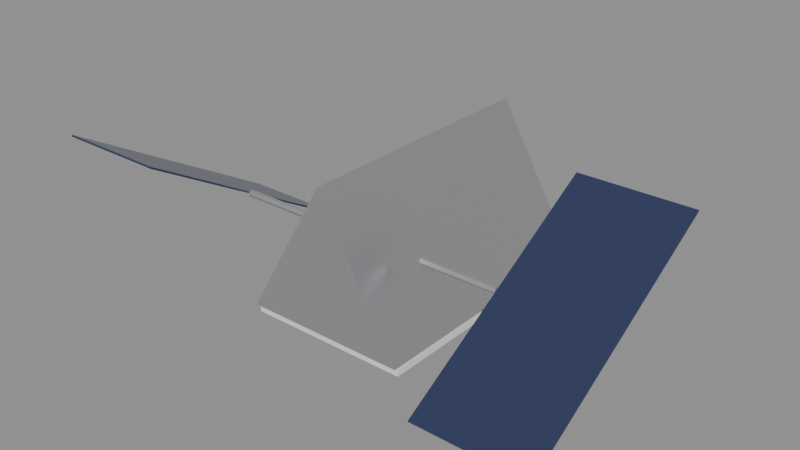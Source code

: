 # Source: iridium.blend  (saved by Blender 5.2.45; exported with 4.5.12 LTS)
import bpy
from mathutils import Matrix  # noqa: F401  (used for matrix-valued properties, if any)

bpy.ops.wm.read_factory_settings(use_empty=True)
scene = bpy.context.scene
scene.name = 'Scene'

# ---- materials (node trees are filled in below, after node groups)
mat_mli_silver = bpy.data.materials.new('mli_silver')
mat_white_paint = bpy.data.materials.new('white_paint')
mat_grey = bpy.data.materials.new('grey')
mat_solar_cells = bpy.data.materials.new('solar_cells')

# ---- material node trees
mat_mli_silver.use_nodes = True; mat_mli_silver.node_tree.nodes.clear()
_N = mat_mli_silver.node_tree.nodes; _L = mat_mli_silver.node_tree.links
n0 = _N.new('ShaderNodeBsdfPrincipled'); n0.name = 'Principled BSDF'; n0.location = (-200, 100)
n0.inputs[0].default_value = (0.8, 0.8, 0.82, 1.0)
n0.inputs[1].default_value = 1.0
n0.inputs[2].default_value = 0.28
n0.inputs[10].default_value = 0.005
n1 = _N.new('ShaderNodeOutputMaterial'); n1.name = 'Material Output'; n1.location = (200, 100)
_L.new(n0.outputs[0], n1.inputs[0])
n1.is_active_output = True
mat_white_paint.use_nodes = True; mat_white_paint.node_tree.nodes.clear()
_N = mat_white_paint.node_tree.nodes; _L = mat_white_paint.node_tree.links
n0 = _N.new('ShaderNodeBsdfPrincipled'); n0.name = 'Principled BSDF'; n0.location = (-200, 100)
n0.inputs[0].default_value = (0.88, 0.88, 0.86, 1.0)
n0.inputs[10].default_value = 0.005
n1 = _N.new('ShaderNodeOutputMaterial'); n1.name = 'Material Output'; n1.location = (200, 100)
_L.new(n0.outputs[0], n1.inputs[0])
n1.is_active_output = True
mat_grey.use_nodes = True; mat_grey.node_tree.nodes.clear()
_N = mat_grey.node_tree.nodes; _L = mat_grey.node_tree.links
n0 = _N.new('ShaderNodeBsdfPrincipled'); n0.name = 'Principled BSDF'; n0.location = (-200, 100)
n0.inputs[0].default_value = (0.45, 0.46, 0.48, 1.0)
n0.inputs[1].default_value = 0.6
n0.inputs[2].default_value = 0.45
n0.inputs[10].default_value = 0.005
n1 = _N.new('ShaderNodeOutputMaterial'); n1.name = 'Material Output'; n1.location = (200, 100)
_L.new(n0.outputs[0], n1.inputs[0])
n1.is_active_output = True
mat_solar_cells.use_nodes = True; mat_solar_cells.node_tree.nodes.clear()
_N = mat_solar_cells.node_tree.nodes; _L = mat_solar_cells.node_tree.links
n0 = _N.new('ShaderNodeBsdfPrincipled'); n0.name = 'Principled BSDF'; n0.location = (-200, 100)
n0.inputs[0].default_value = (0.05, 0.07, 0.16, 1.0)
n0.inputs[1].default_value = 0.5
n0.inputs[2].default_value = 0.22
n0.inputs[10].default_value = 0.005
n1 = _N.new('ShaderNodeOutputMaterial'); n1.name = 'Material Output'; n1.location = (200, 100)
_L.new(n0.outputs[0], n1.inputs[0])
n1.is_active_output = True

# ---- meshes
me_cylinder = bpy.data.meshes.new('Cylinder')
me_cylinder.from_pydata([(0.0, 0.6363, 0.2983), (0.0, -0.4146, 0.2983), (0.3229, 0.6363, -0.261), (0.3229, -0.4146, -0.261), (-0.3229, 0.6363, -0.261), (-0.3229, -0.4146, -0.261), (-0.322, -0.3976, -0.2983), (-0.322, -0.3976, -0.2712), (-0.322, 0.6193, -0.2983), (-0.322, 0.6193, -0.2712), (0.322, -0.3976, -0.2983), (0.322, -0.3976, -0.2712), (0.322, 0.6193, -0.2983), (0.322, 0.6193, -0.2712), (-0.5593, -0.1807, 0.02712), (-0.2542, -0.1807, 0.02712), (-0.5593, -0.1875, 0.01538), (-0.2542, -0.1875, 0.01538), (-0.5593, -0.201, 0.01538), (-0.2542, -0.201, 0.01538), (-0.5593, -0.2078, 0.02712), (-0.2542, -0.2078, 0.02712), (-0.5593, -0.201, 0.03886), (-0.2542, -0.201, 0.03886), (-0.5593, -0.1875, 0.03886), (-0.2542, -0.1875, 0.03886), (-1.0, -0.6363, 0.2784), (-1.0, -0.6329, 0.2843), (-1.0, 0.2444, -0.2301), (-1.0, 0.2478, -0.2242), (-0.5593, -0.6363, 0.2784), (-0.5593, -0.6329, 0.2843), (-0.5593, 0.2444, -0.2301), (-0.5593, 0.2478, -0.2242), (0.2542, -0.1807, 0.02712), (0.5593, -0.1807, 0.02712), (0.2542, -0.1875, 0.01538), (0.5593, -0.1875, 0.01538), (0.2542, -0.201, 0.01538), (0.5593, -0.201, 0.01538), (0.2542, -0.2078, 0.02712), (0.5593, -0.2078, 0.02712), (0.2542, -0.201, 0.03886), (0.5593, -0.201, 0.03886), (0.2542, -0.1875, 0.03886), (0.5593, -0.1875, 0.03886), (0.5593, -0.6329, -0.2301), (0.5593, -0.6363, -0.2242), (0.5593, 0.2478, 0.2784), (0.5593, 0.2444, 0.2843), (1.0, -0.6329, -0.2301), (1.0, -0.6363, -0.2242), (1.0, 0.2478, 0.2784), (1.0, 0.2444, 0.2843)], [], [(0, 1, 3, 2), (2, 3, 5, 4), (3, 1, 5), (4, 5, 1, 0), (0, 2, 4), (6, 7, 9, 8), (8, 9, 13, 12), (12, 13, 11, 10), (10, 11, 7, 6), (8, 12, 10, 6), (13, 9, 7, 11), (14, 15, 17, 16), (16, 17, 19, 18), (18, 19, 21, 20), (20, 21, 23, 22), (17, 15, 25, 23, 21, 19), (22, 23, 25, 24), (24, 25, 15, 14), (14, 16, 18, 20, 22, 24), (26, 27, 29, 28), (28, 29, 33, 32), (32, 33, 31, 30), (30, 31, 27, 26), (28, 32, 30, 26), (33, 29, 27, 31), (34, 35, 37, 36), (36, 37, 39, 38), (38, 39, 41, 40), (40, 41, 43, 42), (37, 35, 45, 43, 41, 39), (42, 43, 45, 44), (44, 45, 35, 34), (34, 36, 38, 40, 42, 44), (46, 47, 49, 48), (48, 49, 53, 52), (52, 53, 51, 50), (50, 51, 47, 46), (48, 52, 50, 46), (53, 49, 47, 51)])
me_cylinder.polygons.foreach_set('material_index', [0, 0, 0, 0, 0, 1, 1, 1, 1, 1, 1, 2, 2, 2, 2, 2, 2, 2, 2, 3, 3, 3, 3, 3, 3, 2, 2, 2, 2, 2, 2, 2, 2, 3, 3, 3, 3, 3, 3])
_uv = me_cylinder.uv_layers.new(name='UVMap')
_uv.uv.foreach_set('vector', [1.0, 0.5, 1.0, 1.0, 0.6667, 1.0, 0.6667, 0.5, 0.6667, 0.5, 0.6667, 1.0, 0.3333, 1.0, 0.3333, 0.5, 0.4578, 0.13, 0.25, 0.49, 0.04215, 0.13, 0.3333, 0.5, 0.3333, 1.0, -5.96e-08, 1.0, -5.96e-08, 0.5, 0.75, 0.49, 0.9578, 0.13, 0.5422, 0.13, 0.375, 0.0, 0.625, 0.0, 0.625, 0.25, 0.375, 0.25, 0.375, 0.25, 0.625, 0.25, 0.625, 0.5, 0.375, 0.5, 0.375, 0.5, 0.625, 0.5, 0.625, 0.75, 0.375, 0.75, 0.375, 0.75, 0.625, 0.75, 0.625, 1.0, 0.375, 1.0, 0.125, 0.5, 0.375, 0.5, 0.375, 0.75, 0.125, 0.75, 0.625, 0.5, 0.875, 0.5, 0.875, 0.75, 0.625, 0.75, 1.0, 0.5, 1.0, 1.0, 0.8333, 1.0, 0.8333, 0.5, 0.8333, 0.5, 0.8333, 1.0, 0.6667, 1.0, 0.6667, 0.5, 0.6667, 0.5, 0.6667, 1.0, 0.5, 1.0, 0.5, 0.5, 0.5, 0.5, 0.5, 1.0, 0.3333, 1.0, 0.3333, 0.5, 0.4578, 0.37, 0.25, 0.49, 0.04215, 0.37, 0.04215, 0.13, 0.25, 0.01, 0.4578, 0.13, 0.3333, 0.5, 0.3333, 1.0, 0.1667, 1.0, 0.1667, 0.5, 0.1667, 0.5, 0.1667, 1.0, -8.941e-08, 1.0, -8.941e-08, 0.5, 0.75, 0.49, 0.9578, 0.37, 0.9578, 0.13, 0.75, 0.01, 0.5422, 0.13, 0.5422, 0.37, 0.375, 0.0, 0.625, 0.0, 0.625, 0.25, 0.375, 0.25, 0.375, 0.25, 0.625, 0.25, 0.625, 0.5, 0.375, 0.5, 0.375, 0.5, 0.625, 0.5, 0.625, 0.75, 0.375, 0.75, 0.375, 0.75, 0.625, 0.75, 0.625, 1.0, 0.375, 1.0, 0.125, 0.5, 0.375, 0.5, 0.375, 0.75, 0.125, 0.75, 0.625, 0.5, 0.875, 0.5, 0.875, 0.75, 0.625, 0.75, 1.0, 0.5, 1.0, 1.0, 0.8333, 1.0, 0.8333, 0.5, 0.8333, 0.5, 0.8333, 1.0, 0.6667, 1.0, 0.6667, 0.5, 0.6667, 0.5, 0.6667, 1.0, 0.5, 1.0, 0.5, 0.5, 0.5, 0.5, 0.5, 1.0, 0.3333, 1.0, 0.3333, 0.5, 0.4578, 0.37, 0.25, 0.49, 0.04215, 0.37, 0.04215, 0.13, 0.25, 0.01, 0.4578, 0.13, 0.3333, 0.5, 0.3333, 1.0, 0.1667, 1.0, 0.1667, 0.5, 0.1667, 0.5, 0.1667, 1.0, -8.941e-08, 1.0, -8.941e-08, 0.5, 0.75, 0.49, 0.9578, 0.37, 0.9578, 0.13, 0.75, 0.01, 0.5422, 0.13, 0.5422, 0.37, 0.375, 0.0, 0.625, 0.0, 0.625, 0.25, 0.375, 0.25, 0.375, 0.25, 0.625, 0.25, 0.625, 0.5, 0.375, 0.5, 0.375, 0.5, 0.625, 0.5, 0.625, 0.75, 0.375, 0.75, 0.375, 0.75, 0.625, 0.75, 0.625, 1.0, 0.375, 1.0, 0.125, 0.5, 0.375, 0.5, 0.375, 0.75, 0.125, 0.75, 0.625, 0.5, 0.875, 0.5, 0.875, 0.75, 0.625, 0.75])
me_cylinder.materials.append(mat_mli_silver)
me_cylinder.materials.append(mat_white_paint)
me_cylinder.materials.append(mat_grey)
me_cylinder.materials.append(mat_solar_cells)
me_cylinder.update()

# ---- objects
ob_iridium = bpy.data.objects.new('iridium', me_cylinder)

# ---- transforms, parenting, visibility, modifiers, constraints
ob_iridium.location = (0.0, 0.0, 0.0)

# ---- collection membership
scene.collection.objects.link(ob_iridium)

# ---- scene / render settings (as saved in the file)
scene.frame_start = 1; scene.frame_end = 250; scene.frame_set(1)
scene.render.engine = 'BLENDER_EEVEE_NEXT'
scene.render.bake_bias = 0.0
scene.render.bake_samples = 0
scene.render.compositor_device = 'GPU'
scene.eevee.use_volume_custom_range = False
scene.eevee.fast_gi_thickness_near = 0.1
scene.eevee.fast_gi_thickness_far = 0.0
scene.eevee.ray_tracing_options.screen_trace_thickness = 0.1
bpy.context.view_layer.update()

# ---- added for rendering (the .blend has no active camera and no usable light): camera, sun + grey world if the file has none
cam_auto = bpy.data.cameras.new('AutoCamera')
cam_auto.lens = 50.0
cam_auto.sensor_width = 36.0
cam_auto.clip_end = 1000.0
ob_auto_camera = bpy.data.objects.new('AutoCamera', cam_auto)
scene.collection.objects.link(ob_auto_camera)
ob_auto_camera.location = (2.26167, -2.714, 1.80933)
ob_auto_camera.rotation_euler = (1.09748, -7.21219e-08, 0.694738)
scene.camera = ob_auto_camera
light_auto_sun = bpy.data.lights.new('AutoSun', 'SUN')
light_auto_sun.energy = 3.0
light_auto_sun.angle = 0.0523599
ob_auto_sun = bpy.data.objects.new('AutoSun', light_auto_sun)
scene.collection.objects.link(ob_auto_sun)
ob_auto_sun.rotation_euler = (0.872665, 0.174533, 0.523599)
if scene.world is None:
    world_auto = bpy.data.worlds.new('AutoWorld')
    world_auto.color = (0.3, 0.3, 0.3)
    scene.world = world_auto
bpy.context.view_layer.update()
